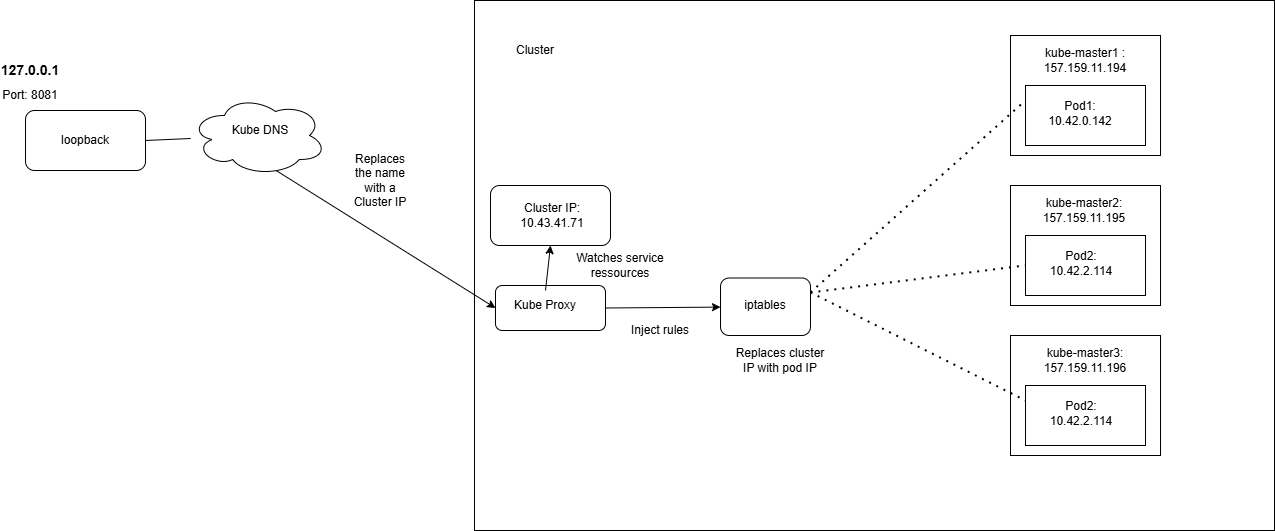

The diagram above was exported from draw.io. Its source (the exported page's mxGraphModel, read from the mxfile embedded in the PNG):
<mxGraphModel dx="2117" dy="530" grid="1" gridSize="10" guides="1" tooltips="1" connect="1" arrows="1" fold="1" page="1" pageScale="1" pageWidth="827" pageHeight="1169" math="0" shadow="0">
  <root>
    <mxCell id="0" />
    <mxCell id="1" parent="0" />
    <mxCell id="n0eRdrRnJ4e8vzkCqtoB-21" value="Text" style="text;html=1;align=center;verticalAlign=middle;whiteSpace=wrap;rounded=0;" parent="1" vertex="1">
      <mxGeometry x="-20" y="130" width="60" height="30" as="geometry" />
    </mxCell>
    <mxCell id="n0eRdrRnJ4e8vzkCqtoB-23" value="loopback" style="rounded=1;whiteSpace=wrap;html=1;" parent="1" vertex="1">
      <mxGeometry x="-35" y="115" width="120" height="60" as="geometry" />
    </mxCell>
    <mxCell id="n0eRdrRnJ4e8vzkCqtoB-31" value="" style="endArrow=none;html=1;rounded=0;exitX=1;exitY=0.5;exitDx=0;exitDy=0;" parent="1" source="n0eRdrRnJ4e8vzkCqtoB-23" target="HWoDKfjhivn7l8IyEwLp-20" edge="1">
      <mxGeometry width="50" height="50" relative="1" as="geometry">
        <mxPoint x="140" y="225" as="sourcePoint" />
        <mxPoint x="140" y="145" as="targetPoint" />
      </mxGeometry>
    </mxCell>
    <mxCell id="n0eRdrRnJ4e8vzkCqtoB-37" value="&lt;b&gt;&lt;font style=&quot;font-size: 14px;&quot;&gt;127.0.0.1&lt;/font&gt;&lt;/b&gt;" style="text;html=1;align=center;verticalAlign=middle;whiteSpace=wrap;rounded=0;" parent="1" vertex="1">
      <mxGeometry x="-60" y="60" width="60" height="30" as="geometry" />
    </mxCell>
    <mxCell id="DnKfh_ipyuSeufd-dQkW-18" value="Port: 8081" style="text;html=1;align=center;verticalAlign=middle;whiteSpace=wrap;rounded=0;" parent="1" vertex="1">
      <mxGeometry x="-60" y="85" width="60" height="30" as="geometry" />
    </mxCell>
    <mxCell id="HWoDKfjhivn7l8IyEwLp-1" value="" style="rounded=0;whiteSpace=wrap;html=1;" parent="1" vertex="1">
      <mxGeometry x="414" y="5" width="800" height="530" as="geometry" />
    </mxCell>
    <mxCell id="HWoDKfjhivn7l8IyEwLp-2" value="" style="rounded=0;whiteSpace=wrap;html=1;" parent="1" vertex="1">
      <mxGeometry x="950" y="40" width="150" height="120" as="geometry" />
    </mxCell>
    <mxCell id="HWoDKfjhivn7l8IyEwLp-3" value="&lt;div&gt;&lt;span style=&quot;background-color: transparent; color: light-dark(rgb(0, 0, 0), rgb(255, 255, 255));&quot;&gt;kube-master1 :&lt;/span&gt;&lt;/div&gt;&lt;div&gt;&lt;span style=&quot;background-color: transparent; color: light-dark(rgb(0, 0, 0), rgb(255, 255, 255));&quot;&gt;157.159.11.194&lt;/span&gt;&lt;/div&gt;" style="text;html=1;align=center;verticalAlign=middle;whiteSpace=wrap;rounded=0;" parent="1" vertex="1">
      <mxGeometry x="980" y="50" width="90" height="30" as="geometry" />
    </mxCell>
    <mxCell id="HWoDKfjhivn7l8IyEwLp-4" value="" style="rounded=0;whiteSpace=wrap;html=1;" parent="1" vertex="1">
      <mxGeometry x="965" y="90" width="120" height="60" as="geometry" />
    </mxCell>
    <mxCell id="HWoDKfjhivn7l8IyEwLp-5" value="Pod1:&lt;div&gt;10.42.0.142&lt;/div&gt;" style="text;html=1;align=center;verticalAlign=middle;whiteSpace=wrap;rounded=0;" parent="1" vertex="1">
      <mxGeometry x="980" y="95" width="80" height="45" as="geometry" />
    </mxCell>
    <mxCell id="HWoDKfjhivn7l8IyEwLp-6" value="" style="rounded=0;whiteSpace=wrap;html=1;" parent="1" vertex="1">
      <mxGeometry x="950" y="190" width="150" height="120" as="geometry" />
    </mxCell>
    <mxCell id="HWoDKfjhivn7l8IyEwLp-7" value="&lt;div&gt;kube-master2:&lt;/div&gt;&lt;div&gt;157.159.11.195&lt;/div&gt;" style="text;html=1;align=center;verticalAlign=middle;whiteSpace=wrap;rounded=0;" parent="1" vertex="1">
      <mxGeometry x="979" y="200" width="90" height="30" as="geometry" />
    </mxCell>
    <mxCell id="HWoDKfjhivn7l8IyEwLp-8" value="" style="rounded=0;whiteSpace=wrap;html=1;" parent="1" vertex="1">
      <mxGeometry x="965" y="240" width="120" height="60" as="geometry" />
    </mxCell>
    <mxCell id="HWoDKfjhivn7l8IyEwLp-9" value="Pod2:&lt;div&gt;10.42.2.114&lt;/div&gt;" style="text;html=1;align=center;verticalAlign=middle;whiteSpace=wrap;rounded=0;" parent="1" vertex="1">
      <mxGeometry x="981" y="245" width="80" height="45" as="geometry" />
    </mxCell>
    <mxCell id="HWoDKfjhivn7l8IyEwLp-10" value="" style="rounded=0;whiteSpace=wrap;html=1;" parent="1" vertex="1">
      <mxGeometry x="950" y="340" width="150" height="120" as="geometry" />
    </mxCell>
    <mxCell id="HWoDKfjhivn7l8IyEwLp-11" value="&lt;div&gt;kube-master3:&lt;/div&gt;&lt;div&gt;157.159.11.196&lt;/div&gt;" style="text;html=1;align=center;verticalAlign=middle;whiteSpace=wrap;rounded=0;" parent="1" vertex="1">
      <mxGeometry x="980" y="350" width="90" height="30" as="geometry" />
    </mxCell>
    <mxCell id="HWoDKfjhivn7l8IyEwLp-12" value="" style="rounded=0;whiteSpace=wrap;html=1;" parent="1" vertex="1">
      <mxGeometry x="965" y="390" width="120" height="60" as="geometry" />
    </mxCell>
    <mxCell id="HWoDKfjhivn7l8IyEwLp-13" value="Pod2:&lt;div&gt;10.42.2.114&lt;/div&gt;" style="text;html=1;align=center;verticalAlign=middle;whiteSpace=wrap;rounded=0;" parent="1" vertex="1">
      <mxGeometry x="981" y="395" width="80" height="45" as="geometry" />
    </mxCell>
    <mxCell id="HWoDKfjhivn7l8IyEwLp-15" value="" style="rounded=1;whiteSpace=wrap;html=1;" parent="1" vertex="1">
      <mxGeometry x="430" y="190" width="120" height="60" as="geometry" />
    </mxCell>
    <mxCell id="HWoDKfjhivn7l8IyEwLp-16" value="Cluster IP:&lt;div&gt;10.43.41.71&lt;/div&gt;" style="text;html=1;align=center;verticalAlign=middle;whiteSpace=wrap;rounded=0;" parent="1" vertex="1">
      <mxGeometry x="454" y="205" width="76" height="30" as="geometry" />
    </mxCell>
    <mxCell id="HWoDKfjhivn7l8IyEwLp-20" value="" style="ellipse;shape=cloud;whiteSpace=wrap;html=1;" parent="1" vertex="1">
      <mxGeometry x="130" y="100" width="136" height="80" as="geometry" />
    </mxCell>
    <mxCell id="HWoDKfjhivn7l8IyEwLp-21" value="Kube DNS" style="text;html=1;align=center;verticalAlign=middle;whiteSpace=wrap;rounded=0;" parent="1" vertex="1">
      <mxGeometry x="160" y="120" width="80" height="30" as="geometry" />
    </mxCell>
    <mxCell id="HWoDKfjhivn7l8IyEwLp-22" value="Cluster" style="text;html=1;align=center;verticalAlign=middle;whiteSpace=wrap;rounded=0;" parent="1" vertex="1">
      <mxGeometry x="445" y="40" width="60" height="30" as="geometry" />
    </mxCell>
    <mxCell id="HWoDKfjhivn7l8IyEwLp-23" value="" style="endArrow=classic;html=1;rounded=0;exitX=0.629;exitY=0.937;exitDx=0;exitDy=0;exitPerimeter=0;entryX=0;entryY=0.5;entryDx=0;entryDy=0;" parent="1" source="HWoDKfjhivn7l8IyEwLp-20" target="HWoDKfjhivn7l8IyEwLp-26" edge="1">
      <mxGeometry width="50" height="50" relative="1" as="geometry">
        <mxPoint x="590" y="240" as="sourcePoint" />
        <mxPoint x="640" y="190" as="targetPoint" />
      </mxGeometry>
    </mxCell>
    <mxCell id="HWoDKfjhivn7l8IyEwLp-24" value="Replaces the name with a Cluster IP" style="text;html=1;align=center;verticalAlign=middle;whiteSpace=wrap;rounded=0;" parent="1" vertex="1">
      <mxGeometry x="290" y="170" width="60" height="30" as="geometry" />
    </mxCell>
    <mxCell id="HWoDKfjhivn7l8IyEwLp-26" value="" style="rounded=1;whiteSpace=wrap;html=1;" parent="1" vertex="1">
      <mxGeometry x="435" y="290" width="110" height="45" as="geometry" />
    </mxCell>
    <mxCell id="HWoDKfjhivn7l8IyEwLp-27" value="Kube Proxy" style="text;html=1;align=center;verticalAlign=middle;whiteSpace=wrap;rounded=0;" parent="1" vertex="1">
      <mxGeometry x="445" y="295" width="80" height="30" as="geometry" />
    </mxCell>
    <mxCell id="HWoDKfjhivn7l8IyEwLp-31" value="Watches service ressources" style="text;html=1;align=center;verticalAlign=middle;whiteSpace=wrap;rounded=0;" parent="1" vertex="1">
      <mxGeometry x="510" y="255" width="100" height="30" as="geometry" />
    </mxCell>
    <mxCell id="HWoDKfjhivn7l8IyEwLp-34" value="" style="endArrow=classic;html=1;rounded=0;exitX=1;exitY=0.5;exitDx=0;exitDy=0;" parent="1" source="HWoDKfjhivn7l8IyEwLp-26" target="HWoDKfjhivn7l8IyEwLp-35" edge="1">
      <mxGeometry width="50" height="50" relative="1" as="geometry">
        <mxPoint x="630" y="250" as="sourcePoint" />
        <mxPoint x="680" y="200" as="targetPoint" />
      </mxGeometry>
    </mxCell>
    <mxCell id="HWoDKfjhivn7l8IyEwLp-35" value="" style="rounded=1;whiteSpace=wrap;html=1;" parent="1" vertex="1">
      <mxGeometry x="660" y="282.5" width="90" height="57.5" as="geometry" />
    </mxCell>
    <mxCell id="HWoDKfjhivn7l8IyEwLp-36" value="Inject rules" style="text;html=1;align=center;verticalAlign=middle;whiteSpace=wrap;rounded=0;" parent="1" vertex="1">
      <mxGeometry x="550" y="320" width="100" height="30" as="geometry" />
    </mxCell>
    <mxCell id="HWoDKfjhivn7l8IyEwLp-37" value="" style="endArrow=classic;html=1;rounded=0;exitX=0.5;exitY=0;exitDx=0;exitDy=0;entryX=0.5;entryY=1;entryDx=0;entryDy=0;" parent="1" source="HWoDKfjhivn7l8IyEwLp-27" target="HWoDKfjhivn7l8IyEwLp-15" edge="1">
      <mxGeometry width="50" height="50" relative="1" as="geometry">
        <mxPoint x="630" y="250" as="sourcePoint" />
        <mxPoint x="680" y="200" as="targetPoint" />
      </mxGeometry>
    </mxCell>
    <mxCell id="HWoDKfjhivn7l8IyEwLp-38" value="iptables" style="text;html=1;align=center;verticalAlign=middle;whiteSpace=wrap;rounded=0;" parent="1" vertex="1">
      <mxGeometry x="675" y="295" width="60" height="30" as="geometry" />
    </mxCell>
    <mxCell id="HWoDKfjhivn7l8IyEwLp-39" style="edgeStyle=orthogonalEdgeStyle;rounded=0;orthogonalLoop=1;jettySize=auto;html=1;exitX=0.5;exitY=1;exitDx=0;exitDy=0;" parent="1" source="HWoDKfjhivn7l8IyEwLp-38" target="HWoDKfjhivn7l8IyEwLp-38" edge="1">
      <mxGeometry relative="1" as="geometry" />
    </mxCell>
    <mxCell id="HWoDKfjhivn7l8IyEwLp-40" value="Replaces cluster IP with pod IP" style="text;html=1;align=center;verticalAlign=middle;whiteSpace=wrap;rounded=0;" parent="1" vertex="1">
      <mxGeometry x="670" y="350" width="100" height="30" as="geometry" />
    </mxCell>
    <mxCell id="HWoDKfjhivn7l8IyEwLp-41" value="" style="endArrow=none;dashed=1;html=1;dashPattern=1 3;strokeWidth=2;rounded=0;exitX=1;exitY=0.25;exitDx=0;exitDy=0;entryX=0;entryY=0.25;entryDx=0;entryDy=0;" parent="1" source="HWoDKfjhivn7l8IyEwLp-35" target="HWoDKfjhivn7l8IyEwLp-4" edge="1">
      <mxGeometry width="50" height="50" relative="1" as="geometry">
        <mxPoint x="630" y="250" as="sourcePoint" />
        <mxPoint x="680" y="200" as="targetPoint" />
      </mxGeometry>
    </mxCell>
    <mxCell id="HWoDKfjhivn7l8IyEwLp-42" value="" style="endArrow=none;dashed=1;html=1;dashPattern=1 3;strokeWidth=2;rounded=0;exitX=1;exitY=0.25;exitDx=0;exitDy=0;entryX=0;entryY=0.5;entryDx=0;entryDy=0;" parent="1" source="HWoDKfjhivn7l8IyEwLp-35" target="HWoDKfjhivn7l8IyEwLp-8" edge="1">
      <mxGeometry width="50" height="50" relative="1" as="geometry">
        <mxPoint x="790" y="250" as="sourcePoint" />
        <mxPoint x="840" y="200" as="targetPoint" />
      </mxGeometry>
    </mxCell>
    <mxCell id="HWoDKfjhivn7l8IyEwLp-43" value="" style="endArrow=none;dashed=1;html=1;dashPattern=1 3;strokeWidth=2;rounded=0;exitX=1;exitY=0.25;exitDx=0;exitDy=0;entryX=0;entryY=0.25;entryDx=0;entryDy=0;" parent="1" source="HWoDKfjhivn7l8IyEwLp-35" target="HWoDKfjhivn7l8IyEwLp-12" edge="1">
      <mxGeometry width="50" height="50" relative="1" as="geometry">
        <mxPoint x="790" y="250" as="sourcePoint" />
        <mxPoint x="840" y="200" as="targetPoint" />
      </mxGeometry>
    </mxCell>
  </root>
</mxGraphModel>